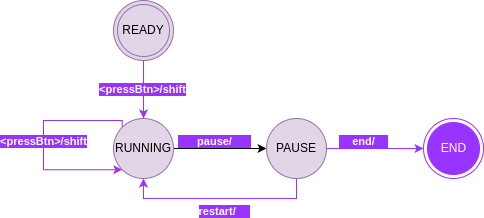

The diagram above was exported from draw.io. Its source (the exported page's mxGraphModel, read from the mxfile embedded in the PNG):
<mxGraphModel dx="1426" dy="4081" grid="1" gridSize="10" guides="1" tooltips="1" connect="1" arrows="1" fold="1" page="1" pageScale="1" pageWidth="2339" pageHeight="3300" math="0" shadow="0">
  <root>
    <mxCell id="0" />
    <mxCell id="1" parent="0" />
    <mxCell id="2" style="edgeStyle=orthogonalEdgeStyle;rounded=0;orthogonalLoop=1;jettySize=auto;html=1;exitX=1;exitY=0.5;exitDx=0;exitDy=0;entryX=0;entryY=0.5;entryDx=0;entryDy=0;" edge="1" source="4" target="13" parent="1">
      <mxGeometry relative="1" as="geometry" />
    </mxCell>
    <mxCell id="3" value="pause/&lt;span style=&quot;white-space: pre;&quot;&gt;&#09;&lt;/span&gt;&lt;span style=&quot;white-space: pre;&quot;&gt;&#09;&lt;/span&gt;" style="edgeLabel;html=1;align=center;verticalAlign=middle;resizable=0;points=[];labelBackgroundColor=#9933FF;fontColor=#FFFFFF;fontStyle=1" vertex="1" connectable="0" parent="2">
      <mxGeometry x="-0.008" y="-1" relative="1" as="geometry">
        <mxPoint x="-6" y="-9" as="offset" />
      </mxGeometry>
    </mxCell>
    <mxCell id="4" value="RUNNING" style="shape=ellipse;html=1;dashed=0;whiteSpace=wrap;aspect=fixed;perimeter=ellipsePerimeter;fillColor=#e1d5e7;strokeColor=#9673a6;" vertex="1" parent="1">
      <mxGeometry x="120" y="-342" width="60" height="60" as="geometry" />
    </mxCell>
    <mxCell id="5" value="&lt;font color=&quot;#ffffff&quot;&gt;END&lt;/font&gt;" style="ellipse;html=1;shape=endState;fillColor=strokeColor;strokeColor=#9933FF;" vertex="1" parent="1">
      <mxGeometry x="430" y="-342" width="60" height="60" as="geometry" />
    </mxCell>
    <mxCell id="6" style="edgeStyle=orthogonalEdgeStyle;rounded=0;orthogonalLoop=1;jettySize=auto;html=1;exitX=0.5;exitY=1;exitDx=0;exitDy=0;entryX=0.5;entryY=0;entryDx=0;entryDy=0;strokeColor=#9933FF;" edge="1" source="8" target="4" parent="1">
      <mxGeometry relative="1" as="geometry" />
    </mxCell>
    <mxCell id="7" value="&amp;lt;pressBtn&amp;gt;/shift" style="edgeLabel;html=1;align=center;verticalAlign=middle;resizable=0;points=[];labelBackgroundColor=#9933FF;fontColor=#FFFFFF;fontStyle=1" vertex="1" connectable="0" parent="6">
      <mxGeometry x="-0.0345" y="-2" relative="1" as="geometry">
        <mxPoint as="offset" />
      </mxGeometry>
    </mxCell>
    <mxCell id="8" value="READY" style="ellipse;shape=doubleEllipse;html=1;dashed=0;whiteSpace=wrap;aspect=fixed;fillColor=#e1d5e7;strokeColor=#9673a6;" vertex="1" parent="1">
      <mxGeometry x="120" y="-460" width="60" height="60" as="geometry" />
    </mxCell>
    <mxCell id="9" style="edgeStyle=orthogonalEdgeStyle;rounded=0;orthogonalLoop=1;jettySize=auto;html=1;exitX=0.5;exitY=1;exitDx=0;exitDy=0;entryX=0.5;entryY=1;entryDx=0;entryDy=0;strokeColor=#9933FF;" edge="1" source="13" target="4" parent="1">
      <mxGeometry relative="1" as="geometry" />
    </mxCell>
    <mxCell id="10" value="restart/&lt;span style=&quot;white-space: pre;&quot;&gt;&#09;&lt;/span&gt;&amp;nbsp;" style="edgeLabel;html=1;align=center;verticalAlign=middle;resizable=0;points=[];labelBackgroundColor=#9933FF;fontColor=#FFFFFF;fontStyle=1" vertex="1" connectable="0" parent="9">
      <mxGeometry x="0.142" y="1" relative="1" as="geometry">
        <mxPoint x="17" y="11" as="offset" />
      </mxGeometry>
    </mxCell>
    <mxCell id="11" style="edgeStyle=orthogonalEdgeStyle;rounded=0;orthogonalLoop=1;jettySize=auto;html=1;exitX=1;exitY=0.5;exitDx=0;exitDy=0;entryX=0;entryY=0.5;entryDx=0;entryDy=0;strokeColor=#9933FF;" edge="1" source="13" target="5" parent="1">
      <mxGeometry relative="1" as="geometry" />
    </mxCell>
    <mxCell id="12" value="end/&lt;span style=&quot;white-space: pre;&quot;&gt;&#09;&lt;/span&gt;&lt;span style=&quot;white-space: pre;&quot;&gt;&#09;&lt;/span&gt;" style="edgeLabel;html=1;align=center;verticalAlign=middle;resizable=0;points=[];labelBackgroundColor=#9933FF;fontColor=#FFFFFF;fontStyle=1" vertex="1" connectable="0" parent="11">
      <mxGeometry x="-0.2571" relative="1" as="geometry">
        <mxPoint y="-8" as="offset" />
      </mxGeometry>
    </mxCell>
    <mxCell id="13" value="PAUSE" style="shape=ellipse;html=1;dashed=0;whiteSpace=wrap;aspect=fixed;perimeter=ellipsePerimeter;fillColor=#e1d5e7;strokeColor=#9673a6;" vertex="1" parent="1">
      <mxGeometry x="273" y="-342" width="60" height="60" as="geometry" />
    </mxCell>
    <mxCell id="14" style="edgeStyle=orthogonalEdgeStyle;rounded=0;orthogonalLoop=1;jettySize=auto;html=1;exitX=0;exitY=0;exitDx=0;exitDy=0;entryX=0;entryY=1;entryDx=0;entryDy=0;strokeColor=#9933FF;" edge="1" source="4" target="4" parent="1">
      <mxGeometry relative="1" as="geometry">
        <Array as="points">
          <mxPoint x="129" y="-340" />
          <mxPoint x="50" y="-340" />
          <mxPoint x="50" y="-291" />
        </Array>
      </mxGeometry>
    </mxCell>
    <mxCell id="15" value="&amp;lt;pressBtn&amp;gt;/shift" style="edgeLabel;html=1;align=center;verticalAlign=middle;resizable=0;points=[];labelBackgroundColor=#9933FF;fontColor=#FFFFFF;fontStyle=1" vertex="1" connectable="0" parent="14">
      <mxGeometry x="-0.3203" y="1" relative="1" as="geometry">
        <mxPoint x="-13" y="19" as="offset" />
      </mxGeometry>
    </mxCell>
  </root>
</mxGraphModel>